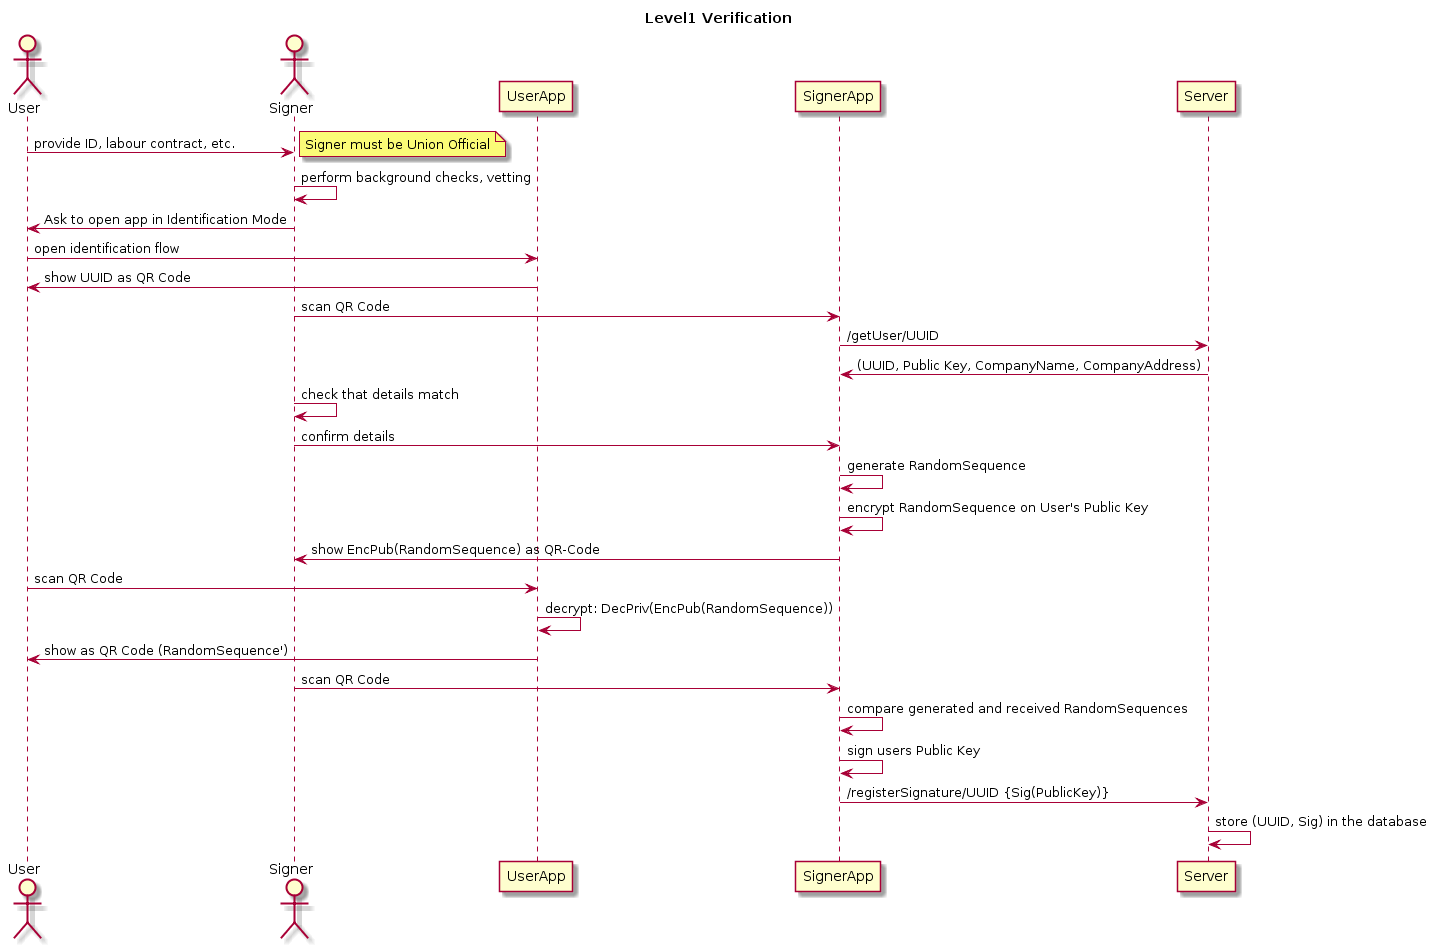

The diagram above was rendered by PlantUML. Its source (embedded in the PNG):
@startuml
title Level1 Verification
actor User 
actor Signer
User -> Signer: provide ID, labour contract, etc.
note right
Signer must be Union Official
end note
Signer -> Signer : perform background checks, vetting
Signer -> User : Ask to open app in Identification Mode
User -> UserApp : open identification flow
UserApp -> User : show UUID as QR Code
Signer -> SignerApp : scan QR Code
SignerApp -> Server : /getUser/UUID
Server -> SignerApp : (UUID, Public Key, CompanyName, CompanyAddress)
Signer -> Signer : check that details match
Signer -> SignerApp : confirm details
SignerApp -> SignerApp : generate RandomSequence
SignerApp -> SignerApp : encrypt RandomSequence on User's Public Key
SignerApp -> Signer : show EncPub(RandomSequence) as QR-Code
User -> UserApp : scan QR Code
UserApp -> UserApp : decrypt: DecPriv(EncPub(RandomSequence))
UserApp -> User : show as QR Code (RandomSequence')
Signer -> SignerApp : scan QR Code
SignerApp -> SignerApp : compare generated and received RandomSequences
SignerApp -> SignerApp : sign users Public Key
SignerApp -> Server : /registerSignature/UUID {Sig(PublicKey)}
Server -> Server : store (UUID, Sig) in the database
@enduml